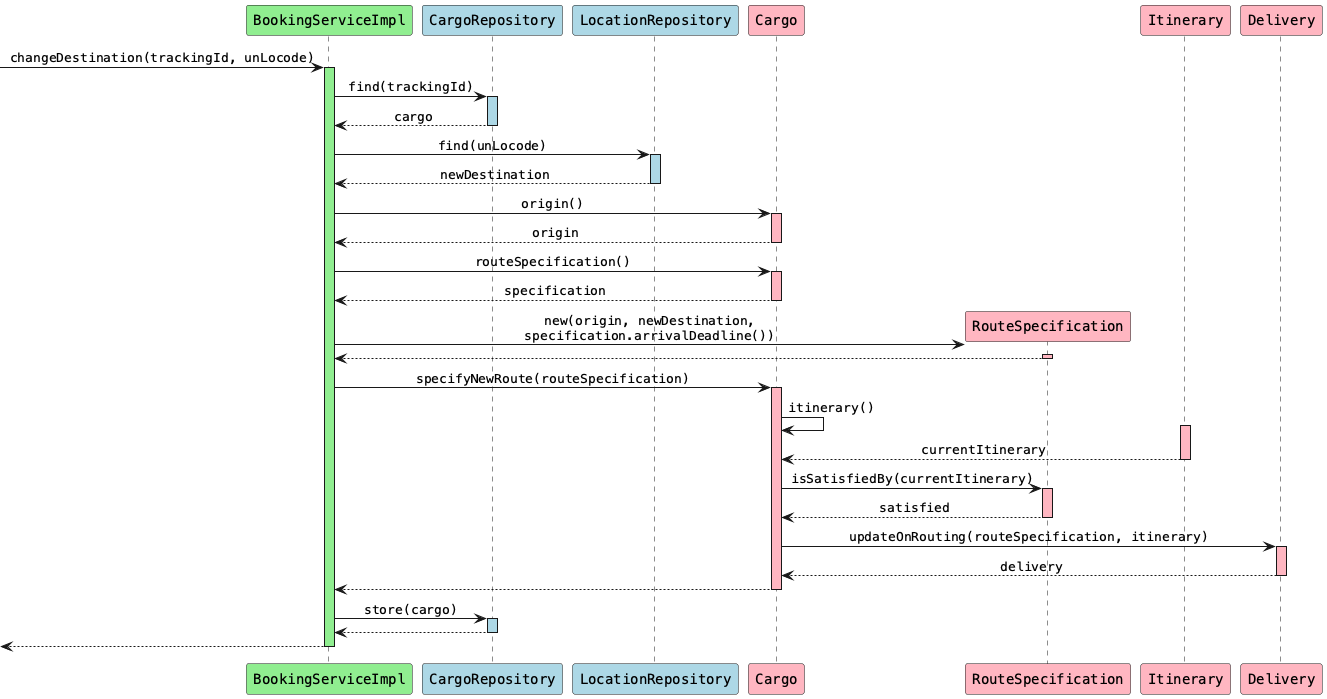

The diagram above was rendered by PlantUML. Its source (embedded in the PNG):
@startuml
skinparam monochrome false
skinparam defaultFontName Courier
skinparam sequenceMessageAlign center

participant "BookingServiceImpl" as bs #lightgreen
participant "CargoRepository" as cr #lightblue
participant "LocationRepository" as lr #lightblue
participant "Cargo" as c #lightpink
participant "RouteSpecification" as rs #lightpink
participant "Itinerary" as i #lightpink
participant "Delivery" as d #lightpink

[-> bs: changeDestination(trackingId, unLocode)
activate bs #lightgreen

bs -> cr: find(trackingId)
activate cr #lightblue
cr --> bs: cargo
deactivate cr

bs -> lr: find(unLocode)
activate lr #lightblue
lr --> bs: newDestination
deactivate lr

bs -> c: origin()
activate c #lightpink
c --> bs: origin
deactivate c

bs -> c: routeSpecification()
activate c #lightpink
c --> bs: specification
deactivate c

create rs
bs -> rs: new(origin, newDestination,\nspecification.arrivalDeadline())
activate rs #lightpink
rs --> bs
deactivate rs

bs -> c: specifyNewRoute(routeSpecification)
activate c #lightpink

c -> c: itinerary()
activate i #lightpink
i --> c: currentItinerary
deactivate i

c -> rs: isSatisfiedBy(currentItinerary)
activate rs #lightpink
rs --> c: satisfied
deactivate rs

c -> d: updateOnRouting(routeSpecification, itinerary)
activate d #lightpink
d --> c: delivery
deactivate d

c --> bs
deactivate c

bs -> cr: store(cargo)
activate cr #lightblue
cr --> bs
deactivate cr

[<-- bs
deactivate bs

@enduml